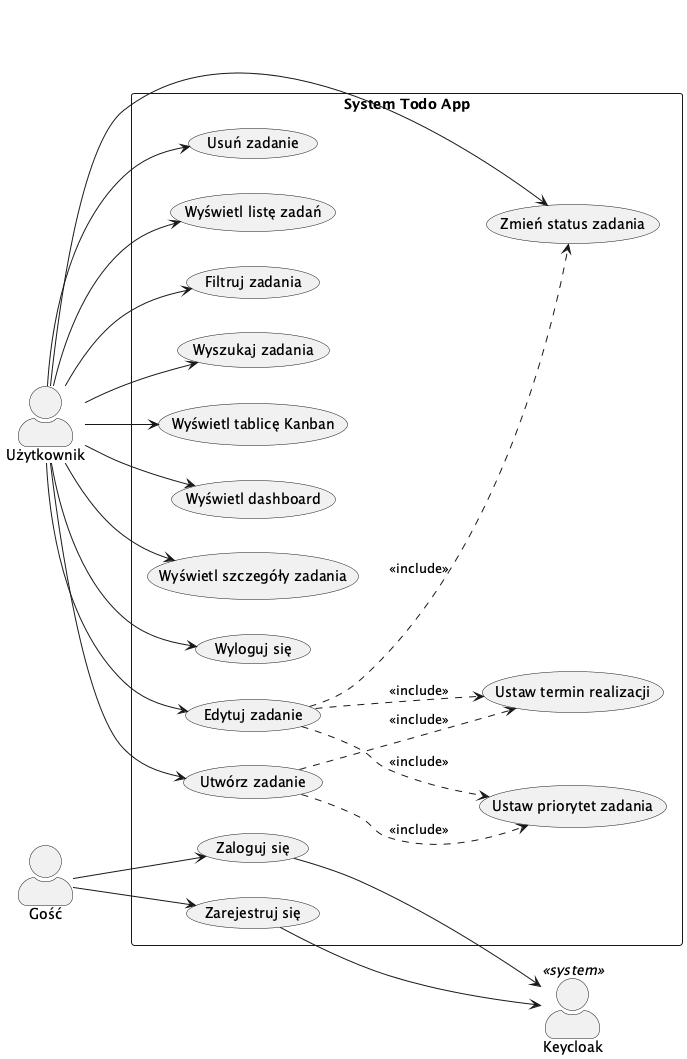

The diagram above was rendered by PlantUML. Its source (embedded in the PNG):
@startuml
left to right direction
skinparam actorStyle awesome

actor "Użytkownik" as User
actor "Gość" as Guest
actor "Keycloak" as KC <<system>>

rectangle "System Todo App" {
    usecase "Zaloguj się" as UC1
    usecase "Zarejestruj się" as UC2
    usecase "Wyloguj się" as UC3
    usecase "Utwórz zadanie" as UC4
    usecase "Edytuj zadanie" as UC5
    usecase "Usuń zadanie" as UC6
    usecase "Wyświetl listę zadań" as UC7
    usecase "Filtruj zadania" as UC8
    usecase "Wyszukaj zadania" as UC9
    usecase "Wyświetl tablicę Kanban" as UC10
    usecase "Wyświetl dashboard" as UC11
    usecase "Wyświetl szczegóły zadania" as UC12
    usecase "Zmień status zadania" as UC13
    usecase "Ustaw priorytet zadania" as UC14
    usecase "Ustaw termin realizacji" as UC15
}

Guest --> UC1
Guest --> UC2

User --> UC3
User --> UC4
User --> UC5
User --> UC6
User --> UC7
User --> UC8
User --> UC9
User --> UC10
User --> UC11
User --> UC12
User --> UC13

UC4 ..> UC14 : <<include>>
UC4 ..> UC15 : <<include>>
UC5 ..> UC13 : <<include>>
UC5 ..> UC14 : <<include>>
UC5 ..> UC15 : <<include>>

UC1 --> KC
UC2 --> KC

@enduml